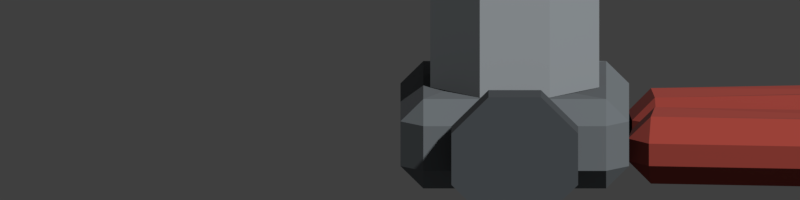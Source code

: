 # Source: tool_can_opener.blend  (saved by Blender 5.2.45; exported with 4.5.12 LTS)
import bpy
from mathutils import Matrix  # noqa: F401  (used for matrix-valued properties, if any)

bpy.ops.wm.read_factory_settings(use_empty=True)
scene = bpy.context.scene
scene.name = 'Scene'

# ---- images (referenced by path relative to the original .blend; pixels are not part of the script)
import os
ASSET_DIR = os.environ.get("B2B_ASSET_DIR", "")  # directory of the original .blend (textures are referenced by path, not embedded)
HERE = os.path.dirname(os.path.abspath(__file__))  # packed textures are extracted next to this script under _unpacked/

def load_image(name, relpath, width, height, colorspace="sRGB"):
    """Load a texture the original file referenced (path relative to the .blend, or extracted next to this script)."""
    p = next((c for c in (os.path.join(HERE, relpath), os.path.join(ASSET_DIR, relpath)) if relpath and os.path.exists(c)), "")
    if p:
        img = bpy.data.images.load(p, check_existing=True)
        img.name = name
    else:  # same state as the original file: an image datablock whose file is absent (Cycles renders it pink)
        img = bpy.data.images.new(name, width, height)
        img.source = "FILE"
        img.filepath = "//" + (relpath or name)
    img.colorspace_settings.name = colorspace
    return img
img_palette_png = load_image('palette.png', '_unpacked/palette.8f92128f.png', 256, 192, 'sRGB')

# ---- materials (node trees are filled in below, after node groups)
mat_palette = bpy.data.materials.new('palette')

# ---- material node trees
mat_palette.use_nodes = True; mat_palette.node_tree.nodes.clear()
_N = mat_palette.node_tree.nodes; _L = mat_palette.node_tree.links
n0 = _N.new('ShaderNodeBsdfPrincipled'); n0.name = 'Principled BSDF'; n0.location = (-200, 100)
n0.inputs[2].default_value = 1.0
n0.inputs[10].default_value = 0.005
n1 = _N.new('ShaderNodeOutputMaterial'); n1.name = 'Material Output'; n1.location = (200, 100)
n2 = _N.new('ShaderNodeTexImage'); n2.name = 'Image Texture'; n2.location = (0, 0)
n2.image = img_palette_png
n2.interpolation = 'Closest'
_L.new(n2.outputs[0], n0.inputs[0])
_L.new(n0.outputs[0], n1.inputs[0])
n1.is_active_output = True

# ---- world
world_nolight = bpy.data.worlds.new('NoLight'); scene.world = world_nolight
world_nolight.use_nodes = True; world_nolight.node_tree.nodes.clear()
_N = world_nolight.node_tree.nodes; _L = world_nolight.node_tree.links
n0 = _N.new('ShaderNodeBackground'); n0.name = 'Background'; n0.location = (-200, 100)
n0.inputs[0].default_value = (0.05, 0.05, 0.05, 1.0)
n1 = _N.new('ShaderNodeOutputWorld'); n1.name = 'World Output'; n1.location = (200, 100)
_L.new(n0.outputs[0], n1.inputs[0])
n1.is_active_output = True
world_nolight.color = (0.0, 0.0, 0.0)

# ---- cameras
cam_rendercamera = bpy.data.cameras.new('RenderCamera')
cam_rendercamera.type = 'ORTHO'
cam_rendercamera.clip_start = 0.01
cam_rendercamera.ortho_scale = 0.14

# ---- meshes
me_tool_can_opener_ruchnoy_idle = bpy.data.meshes.new('tool_can_opener_ruchnoy_idle')
me_tool_can_opener_ruchnoy_idle.from_pydata([(-0.02617, -0.01198, 0.0), (-0.02652, -0.01596, 0.004), (-0.03016, -0.01163, 0.004), (-0.02652, -0.01596, 0.008), (-0.02617, -0.01198, 0.012), (-0.03016, -0.01163, 0.008), (-0.02548, -0.004006, 0.0), (-0.02946, -0.003657, 0.004), (-0.02513, -2.128e-05, 0.004), (-0.02548, -0.004006, 0.012), (-0.02513, -2.128e-05, 0.008), (-0.02946, -0.003657, 0.008), (0.06548, -0.01999, 0.0), (0.06946, -0.02034, 0.004), (0.06513, -0.02398, 0.004), (0.06548, -0.01999, 0.012), (0.06513, -0.02398, 0.008), (0.06946, -0.02034, 0.008), (0.06617, -0.01202, 0.0), (0.06652, -0.00804, 0.004), (0.07016, -0.01237, 0.004), (0.06617, -0.01202, 0.012), (0.07016, -0.01237, 0.008), (0.06652, -0.00804, 0.008), (-0.02548, 0.004006, 0.0), (-0.02513, 2.128e-05, 0.004), (-0.02946, 0.003657, 0.004), (-0.02513, 2.128e-05, 0.008), (-0.02548, 0.004006, 0.012), (-0.02946, 0.003657, 0.008), (-0.02617, 0.01198, 0.0), (-0.03016, 0.01163, 0.004), (-0.02652, 0.01596, 0.004), (-0.02617, 0.01198, 0.012), (-0.02652, 0.01596, 0.008), (-0.03016, 0.01163, 0.008), (0.06617, 0.01202, 0.0), (0.07016, 0.01237, 0.004), (0.06652, 0.00804, 0.004), (0.06617, 0.01202, 0.012), (0.06652, 0.00804, 0.008), (0.07016, 0.01237, 0.008), (0.06548, 0.01999, 0.0), (0.06513, 0.02398, 0.004), (0.06946, 0.02034, 0.004), (0.06548, 0.01999, 0.012), (0.06946, 0.02034, 0.008), (0.06513, 0.02398, 0.008), (-0.066, -0.016, 0.0), (-0.066, -0.02, 0.004), (-0.07, -0.016, 0.004), (-0.066, -0.02, 0.012), (-0.066, -0.016, 0.016), (-0.07, -0.016, 0.012), (-0.066, 0.016, 0.0), (-0.07, 0.016, 0.004), (-0.066, 0.02, 0.004), (-0.066, 0.016, 0.016), (-0.066, 0.02, 0.012), (-0.07, 0.016, 0.012), (-0.034, -0.016, 0.0), (-0.03, -0.016, 0.004), (-0.034, -0.02, 0.004), (-0.034, -0.016, 0.016), (-0.034, -0.02, 0.012), (-0.03, -0.016, 0.012), (-0.034, 0.016, 0.0), (-0.034, 0.02, 0.004), (-0.03, 0.016, 0.004), (-0.034, 0.016, 0.016), (-0.03, 0.016, 0.012), (-0.034, 0.02, 0.012), (-0.05612, 0.01478, 0.016), (-0.05612, 0.01478, 0.046), (-0.04388, 0.01478, 0.016), (-0.04388, 0.01478, 0.046), (-0.03522, 0.006123, 0.016), (-0.03522, 0.006123, 0.046), (-0.03522, -0.006123, 0.016), (-0.03522, -0.006123, 0.046), (-0.04388, -0.01478, 0.016), (-0.04388, -0.01478, 0.046), (-0.05612, -0.01478, 0.016), (-0.05612, -0.01478, 0.046), (-0.06478, -0.006123, 0.016), (-0.06478, -0.006123, 0.046), (-0.06478, 0.006123, 0.016), (-0.06478, 0.006123, 0.046), (-0.0675, -0.004, 0.042), (-0.0675, -0.004, 0.05), (-0.0675, 0.004, 0.042), (-0.0675, 0.004, 0.05), (-0.0325, -0.004, 0.042), (-0.0325, -0.004, 0.05), (-0.0325, 0.004, 0.042), (-0.0325, 0.004, 0.05), (-0.05459, -0.023, 0.01909), (-0.05459, -0.029, 0.01909), (-0.04541, -0.023, 0.01909), (-0.04541, -0.029, 0.01909), (-0.03891, -0.023, 0.01259), (-0.03891, -0.029, 0.01259), (-0.03891, -0.023, 0.003408), (-0.03891, -0.029, 0.003408), (-0.04541, -0.023, -0.003087), (-0.04541, -0.029, -0.003087), (-0.05459, -0.023, -0.003087), (-0.05459, -0.029, -0.003087), (-0.06109, -0.023, 0.003408), (-0.06109, -0.029, 0.003408), (-0.06109, -0.023, 0.01259), (-0.06109, -0.029, 0.01259), (0.02316, -0.012, 0.01156), (0.03071, 0.01201, 0.01173), (-0.05557, 0.005572, 0.0155), (-0.04501, -0.002067, 0.0458)], [], [(0, 1, 2), (3, 4, 5), (6, 7, 8), (9, 10, 11), (12, 13, 14), (15, 16, 17), (18, 19, 20), (21, 22, 23), (6, 0, 2, 7), (1, 3, 5, 2), (4, 9, 11, 5), (10, 8, 7, 11), (18, 6, 8, 19), (9, 21, 23, 10), (22, 20, 19, 23), (12, 18, 20, 13), (21, 15, 17, 22), (16, 14, 13, 17), (0, 12, 14, 1), (15, 4, 3, 16), (6, 18, 12, 0), (2, 5, 11, 7), (14, 16, 3, 1), (45, 33, 113), (8, 10, 23, 19), (20, 22, 17, 13), (24, 25, 26), (27, 28, 29), (30, 31, 32), (33, 34, 35), (36, 37, 38), (39, 40, 41), (42, 43, 44), (45, 46, 47), (30, 24, 26, 31), (25, 27, 29, 26), (28, 33, 35, 29), (34, 32, 31, 35), (42, 30, 32, 43), (33, 45, 47, 34), (46, 44, 43, 47), (36, 42, 44, 37), (45, 39, 41, 46), (40, 38, 37, 41), (24, 36, 38, 25), (39, 28, 27, 40), (30, 42, 36, 24), (26, 29, 35, 31), (38, 40, 27, 25), (69, 57, 114), (32, 34, 47, 43), (44, 46, 41, 37), (48, 49, 50), (51, 52, 53), (54, 55, 56), (57, 58, 59), (60, 61, 62), (63, 64, 65), (66, 67, 68), (69, 70, 71), (54, 48, 50, 55), (49, 51, 53, 50), (52, 57, 59, 53), (58, 56, 55, 59), (66, 54, 56, 67), (57, 69, 71, 58), (70, 68, 67, 71), (60, 66, 68, 61), (69, 63, 65, 70), (64, 62, 61, 65), (48, 60, 62, 49), (63, 52, 51, 64), (54, 66, 60, 48), (50, 53, 59, 55), (62, 64, 51, 49), (75, 73, 115), (56, 58, 71, 67), (68, 70, 65, 61), (72, 73, 75, 74), (74, 75, 77, 76), (76, 77, 79, 78), (78, 79, 81, 80), (80, 81, 83, 82), (82, 83, 85, 84), (84, 85, 87, 86), (86, 87, 73, 72), (72, 74, 76, 78, 80, 82, 84, 86), (88, 89, 91, 90), (90, 91, 95, 94), (94, 95, 93, 92), (92, 93, 89, 88), (90, 94, 92, 88), (95, 91, 89, 93), (96, 97, 99, 98), (98, 99, 101, 100), (100, 101, 103, 102), (102, 103, 105, 104), (104, 105, 107, 106), (106, 107, 109, 108), (99, 97, 111, 109, 107, 105, 103, 101), (108, 109, 111, 110), (110, 111, 97, 96), (96, 98, 100, 102, 104, 106, 108, 110), (21, 9, 112), (9, 4, 112), (4, 15, 112), (15, 21, 112), (33, 28, 113), (28, 39, 113), (39, 45, 113), (57, 52, 114), (52, 63, 114), (63, 69, 114), (73, 87, 115), (87, 85, 115), (85, 83, 115), (83, 81, 115), (81, 79, 115), (79, 77, 115), (77, 75, 115)])
_uv = me_tool_can_opener_ruchnoy_idle.uv_layers.new(name='UVMap')
_uv.uv.foreach_set('vector', [0.9375, 0.75, 0.9375, 0.75, 0.9375, 0.75, 0.9375, 0.75, 0.9375, 0.75, 0.9375, 0.75, 0.9375, 0.75, 0.9375, 0.75, 0.9375, 0.75, 0.9375, 0.75, 0.9375, 0.75, 0.9375, 0.75, 0.9375, 0.75, 0.9375, 0.75, 0.9375, 0.75, 0.9375, 0.75, 0.9375, 0.75, 0.9375, 0.75, 0.9375, 0.75, 0.9375, 0.75, 0.9375, 0.75, 0.9375, 0.75, 0.9375, 0.75, 0.9375, 0.75, 0.9375, 0.75, 0.9375, 0.75, 0.9375, 0.75, 0.9375, 0.75, 0.9375, 0.75, 0.9375, 0.75, 0.9375, 0.75, 0.9375, 0.75, 0.9375, 0.75, 0.9375, 0.75, 0.9375, 0.75, 0.9375, 0.75, 0.9375, 0.75, 0.9375, 0.75, 0.9375, 0.75, 0.9375, 0.75, 0.9805, 0.75, 0.9805, 0.75, 0.9805, 0.75, 0.9805, 0.75, 0.8945, 0.75, 0.8945, 0.75, 0.8945, 0.75, 0.8945, 0.75, 0.9375, 0.75, 0.9375, 0.75, 0.9375, 0.75, 0.9375, 0.75, 0.9375, 0.75, 0.9375, 0.75, 0.9375, 0.75, 0.9375, 0.75, 0.9375, 0.75, 0.9375, 0.75, 0.9375, 0.75, 0.9375, 0.75, 0.9375, 0.75, 0.9375, 0.75, 0.9375, 0.75, 0.9375, 0.75, 0.9375, 0.75, 0.9375, 0.75, 0.9375, 0.75, 0.9375, 0.75, 0.9805, 0.75, 0.9805, 0.75, 0.9805, 0.75, 0.9805, 0.75, 0.8945, 0.75, 0.8945, 0.75, 0.8945, 0.75, 0.8945, 0.75, 0.9375, 0.75, 0.9375, 0.75, 0.9375, 0.75, 0.9375, 0.75, 0.9375, 0.75, 0.9375, 0.75, 0.9375, 0.75, 0.9375, 0.75, 0.9375, 0.75, 0.9375, 0.75, 0.9375, 0.75, 0.9375, 0.75, 0.9375, 0.75, 0.9375, 0.75, 0.9375, 0.75, 0.9375, 0.75, 0.9375, 0.75, 0.9375, 0.75, 0.9375, 0.75, 0.9375, 0.75, 0.9375, 0.75, 0.9375, 0.75, 0.9375, 0.75, 0.9375, 0.75, 0.9375, 0.75, 0.9375, 0.75, 0.9375, 0.75, 0.9375, 0.75, 0.9375, 0.75, 0.9375, 0.75, 0.9375, 0.75, 0.9375, 0.75, 0.9375, 0.75, 0.9375, 0.75, 0.9375, 0.75, 0.9375, 0.75, 0.9375, 0.75, 0.9375, 0.75, 0.9375, 0.75, 0.9375, 0.75, 0.9375, 0.75, 0.9375, 0.75, 0.9375, 0.75, 0.9375, 0.75, 0.9375, 0.75, 0.9375, 0.75, 0.9375, 0.75, 0.9375, 0.75, 0.9375, 0.75, 0.9375, 0.75, 0.9375, 0.75, 0.9375, 0.75, 0.9375, 0.75, 0.9375, 0.75, 0.9375, 0.75, 0.9375, 0.75, 0.9375, 0.75, 0.9375, 0.75, 0.9375, 0.75, 0.9375, 0.75, 0.9375, 0.75, 0.9375, 0.75, 0.9375, 0.75, 0.9375, 0.75, 0.9375, 0.75, 0.9375, 0.75, 0.9375, 0.75, 0.9375, 0.75, 0.9375, 0.75, 0.9375, 0.75, 0.9375, 0.75, 0.9375, 0.75, 0.9375, 0.75, 0.9375, 0.75, 0.9375, 0.75, 0.9375, 0.75, 0.9375, 0.75, 0.9375, 0.75, 0.9375, 0.75, 0.9375, 0.75, 0.9375, 0.75, 0.9375, 0.75, 0.9375, 0.75, 0.9805, 0.75, 0.9805, 0.75, 0.9805, 0.75, 0.9805, 0.75, 0.9375, 0.75, 0.9375, 0.75, 0.9375, 0.75, 0.9375, 0.75, 0.8945, 0.75, 0.8945, 0.75, 0.8945, 0.75, 0.8945, 0.75, 0.9375, 0.75, 0.9375, 0.75, 0.9375, 0.75, 0.9375, 0.75, 0.9375, 0.75, 0.9375, 0.75, 0.9375, 0.75, 0.9375, 0.75, 0.2305, 0.75, 0.2305, 0.75, 0.2305, 0.75, 0.9805, 0.75, 0.9805, 0.75, 0.9805, 0.75, 0.9805, 0.75, 0.9375, 0.75, 0.9375, 0.75, 0.9375, 0.75, 0.9375, 0.75, 0.1875, 0.75, 0.1875, 0.75, 0.1875, 0.75, 0.1875, 0.75, 0.1875, 0.75, 0.1875, 0.75, 0.1875, 0.75, 0.1875, 0.75, 0.1875, 0.75, 0.1875, 0.75, 0.1875, 0.75, 0.1875, 0.75, 0.1875, 0.75, 0.1875, 0.75, 0.1875, 0.75, 0.1875, 0.75, 0.1875, 0.75, 0.1875, 0.75, 0.1875, 0.75, 0.1875, 0.75, 0.1875, 0.75, 0.1875, 0.75, 0.1875, 0.75, 0.1875, 0.75, 0.1875, 0.75, 0.1875, 0.75, 0.1875, 0.75, 0.1875, 0.75, 0.1875, 0.75, 0.1875, 0.75, 0.1875, 0.75, 0.1875, 0.75, 0.1445, 0.75, 0.1445, 0.75, 0.1445, 0.75, 0.1445, 0.75, 0.1875, 0.75, 0.1875, 0.75, 0.1875, 0.75, 0.1875, 0.75, 0.1875, 0.75, 0.1875, 0.75, 0.1875, 0.75, 0.1875, 0.75, 0.1875, 0.75, 0.1875, 0.75, 0.1875, 0.75, 0.1875, 0.75, 0.1875, 0.75, 0.1875, 0.75, 0.1875, 0.75, 0.1875, 0.75, 0.2305, 0.75, 0.2305, 0.75, 0.2305, 0.75, 0.2305, 0.75, 0.2305, 0.75, 0.2305, 0.75, 0.2305, 0.75, 0.2305, 0.75, 0.1875, 0.75, 0.1875, 0.75, 0.1875, 0.75, 0.1875, 0.75, 0.1875, 0.75, 0.1875, 0.75, 0.1875, 0.75, 0.1875, 0.75, 0.1875, 0.75, 0.1875, 0.75, 0.1875, 0.75, 0.1875, 0.75, 0.1875, 0.75, 0.1875, 0.75, 0.1875, 0.75, 0.1875, 0.75, 0.1875, 0.75, 0.1875, 0.75, 0.1875, 0.75, 0.1875, 0.75, 0.1875, 0.75, 0.1875, 0.75, 0.1875, 0.75, 0.1875, 0.75, 0.0625, 0.75, 0.0625, 0.75, 0.0625, 0.75, 0.1445, 0.75, 0.1445, 0.75, 0.1445, 0.75, 0.1445, 0.75, 0.1875, 0.75, 0.1875, 0.75, 0.1875, 0.75, 0.1875, 0.75, 0.1055, 0.75, 0.1055, 0.75, 0.1055, 0.75, 0.1055, 0.75, 0.0625, 0.75, 0.0625, 0.75, 0.0625, 0.75, 0.0625, 0.75, 0.0625, 0.75, 0.0625, 0.75, 0.0625, 0.75, 0.0625, 0.75, 0.0625, 0.75, 0.0625, 0.75, 0.0625, 0.75, 0.0625, 0.75, 0.1055, 0.75, 0.1055, 0.75, 0.1055, 0.75, 0.1055, 0.75, 0.0625, 0.75, 0.0625, 0.75, 0.0625, 0.75, 0.0625, 0.75, 0.1055, 0.75, 0.1055, 0.75, 0.1055, 0.75, 0.1055, 0.75, 0.1055, 0.75, 0.1055, 0.75, 0.1055, 0.75, 0.1055, 0.75, 0.0625, 0.75, 0.0625, 0.75, 0.0625, 0.75, 0.0625, 0.75, 0.0625, 0.75, 0.0625, 0.75, 0.0625, 0.75, 0.0625, 0.75, 0.0625, 0.75, 0.0625, 0.75, 0.0625, 0.75, 0.0625, 0.75, 0.0625, 0.75, 0.0625, 0.75, 0.0625, 0.75, 0.0625, 0.75, 0.0625, 0.75, 0.0625, 0.75, 0.0625, 0.75, 0.0625, 0.75, 0.1055, 0.75, 0.1055, 0.75, 0.1055, 0.75, 0.1055, 0.75, 0.01953, 0.75, 0.01953, 0.75, 0.01953, 0.75, 0.01953, 0.75, 0.0625, 0.75, 0.0625, 0.75, 0.0625, 0.75, 0.0625, 0.75, 0.3125, 0.75, 0.3125, 0.75, 0.3125, 0.75, 0.3125, 0.75, 0.3125, 0.75, 0.3125, 0.75, 0.3125, 0.75, 0.3125, 0.75, 0.3125, 0.75, 0.3125, 0.75, 0.3125, 0.75, 0.3125, 0.75, 0.3125, 0.75, 0.3125, 0.75, 0.3125, 0.75, 0.3125, 0.75, 0.3125, 0.75, 0.3125, 0.75, 0.3125, 0.75, 0.3125, 0.75, 0.3125, 0.75, 0.3125, 0.75, 0.3125, 0.75, 0.3125, 0.75, 0.3125, 0.75, 0.3125, 0.75, 0.3125, 0.75, 0.3125, 0.75, 0.3125, 0.75, 0.3125, 0.75, 0.3125, 0.75, 0.3125, 0.75, 0.3125, 0.75, 0.3125, 0.75, 0.3125, 0.75, 0.3125, 0.75, 0.3125, 0.75, 0.3125, 0.75, 0.3125, 0.75, 0.3125, 0.75, 0.2695, 0.75, 0.2695, 0.75, 0.2695, 0.75, 0.2695, 0.75, 0.2695, 0.75, 0.2695, 0.75, 0.2695, 0.75, 0.2695, 0.75, 0.9375, 0.75, 0.9375, 0.75, 0.9375, 0.75, 0.9805, 0.75, 0.9805, 0.75, 0.9805, 0.75, 0.9805, 0.75, 0.9805, 0.75, 0.9805, 0.75, 0.9375, 0.75, 0.9375, 0.75, 0.9375, 0.75, 0.9805, 0.75, 0.9805, 0.75, 0.9805, 0.75, 0.9375, 0.75, 0.9375, 0.75, 0.9375, 0.75, 0.9805, 0.75, 0.9805, 0.75, 0.9805, 0.75, 0.1445, 0.75, 0.1445, 0.75, 0.1445, 0.75, 0.1875, 0.75, 0.1875, 0.75, 0.1875, 0.75, 0.1445, 0.75, 0.1445, 0.75, 0.1445, 0.75, 0.0625, 0.75, 0.0625, 0.75, 0.0625, 0.75, 0.0625, 0.75, 0.0625, 0.75, 0.0625, 0.75, 0.1055, 0.75, 0.1055, 0.75, 0.1055, 0.75, 0.0625, 0.75, 0.0625, 0.75, 0.0625, 0.75, 0.0625, 0.75, 0.0625, 0.75, 0.0625, 0.75, 0.0625, 0.75, 0.0625, 0.75, 0.0625, 0.75, 0.0625, 0.75, 0.0625, 0.75, 0.0625, 0.75])
me_tool_can_opener_ruchnoy_idle.materials.append(mat_palette)
me_tool_can_opener_ruchnoy_idle.update()
me_tool_can_opener_klyuch_otkryvashka_idle = bpy.data.meshes.new('tool_can_opener_klyuch_otkryvashka_idle')
me_tool_can_opener_klyuch_otkryvashka_idle.from_pydata([(-0.005, -0.005, 0.0), (-0.005, -0.01, 0.005), (-0.01, -0.005, 0.005), (-0.005, -0.01, 0.011), (-0.005, -0.005, 0.016), (-0.01, -0.005, 0.011), (-0.005, 0.005, 0.0), (-0.01, 0.005, 0.005), (-0.005, 0.01, 0.005), (-0.005, 0.005, 0.016), (-0.005, 0.01, 0.011), (-0.01, 0.005, 0.011), (0.065, -0.005, 0.0), (0.07, -0.005, 0.005), (0.065, -0.01, 0.005), (0.065, -0.005, 0.016), (0.065, -0.01, 0.011), (0.07, -0.005, 0.011), (0.065, 0.005, 0.0), (0.065, 0.01, 0.005), (0.07, 0.005, 0.005), (0.065, 0.005, 0.016), (0.07, 0.005, 0.011), (0.065, 0.01, 0.011), (-0.065, -0.004, 0.006), (-0.065, -0.004, 0.01), (-0.065, 0.004, 0.006), (-0.065, 0.004, 0.01), (-0.005, -0.004, 0.006), (-0.005, -0.004, 0.01), (-0.005, 0.004, 0.006), (-0.005, 0.004, 0.01), (-0.07, -0.002, 0.004), (-0.058, -0.002, 0.004), (-0.066, -0.002, 0.029), (-0.07, 0.002, 0.004), (-0.058, 0.002, 0.004), (-0.066, 0.002, 0.029), (0.0085, 0.002598, 0.016), (0.0085, 0.002598, 0.018), (0.0115, 0.002598, 0.016), (0.0115, 0.002598, 0.018), (0.013, 4.657e-10, 0.016), (0.013, 4.657e-10, 0.018), (0.0115, -0.002598, 0.016), (0.0115, -0.002598, 0.018), (0.0085, -0.002598, 0.016), (0.0085, -0.002598, 0.018), (0.007, -4.657e-10, 0.016), (0.007, -4.657e-10, 0.018), (0.0485, 0.002598, 0.016), (0.0485, 0.002598, 0.018), (0.0515, 0.002598, 0.016), (0.0515, 0.002598, 0.018), (0.053, 4.657e-10, 0.016), (0.053, 4.657e-10, 0.018), (0.0515, -0.002598, 0.016), (0.0515, -0.002598, 0.018), (0.0485, -0.002598, 0.016), (0.0485, -0.002598, 0.018), (0.047, -4.657e-10, 0.016), (0.047, -4.657e-10, 0.018), (0.01834, -0.001665, 0.01582)], [], [(0, 1, 2), (3, 4, 5), (6, 7, 8), (9, 10, 11), (12, 13, 14), (15, 16, 17), (18, 19, 20), (21, 22, 23), (6, 0, 2, 7), (1, 3, 5, 2), (4, 9, 11, 5), (10, 8, 7, 11), (18, 6, 8, 19), (9, 21, 23, 10), (22, 20, 19, 23), (12, 18, 20, 13), (21, 15, 17, 22), (16, 14, 13, 17), (0, 12, 14, 1), (15, 4, 3, 16), (6, 18, 12, 0), (2, 5, 11, 7), (14, 16, 3, 1), (8, 10, 23, 19), (20, 22, 17, 13), (24, 25, 27, 26), (26, 27, 31, 30), (30, 31, 29, 28), (28, 29, 25, 24), (26, 30, 28, 24), (31, 27, 25, 29), (34, 32, 33), (35, 37, 36), (32, 35, 36, 33), (33, 36, 37, 34), (34, 37, 35, 32), (38, 39, 41, 40), (40, 41, 43, 42), (42, 43, 45, 44), (44, 45, 47, 46), (41, 39, 49, 47, 45, 43), (46, 47, 49, 48), (48, 49, 39, 38), (38, 40, 42, 44, 46, 48), (50, 51, 53, 52), (52, 53, 55, 54), (54, 55, 57, 56), (56, 57, 59, 58), (53, 51, 61, 59, 57, 55), (58, 59, 61, 60), (60, 61, 51, 50), (50, 52, 54, 56, 58, 60), (21, 9, 62), (9, 4, 62), (4, 15, 62), (15, 21, 62)])
_uv = me_tool_can_opener_klyuch_otkryvashka_idle.uv_layers.new(name='UVMap')
_uv.uv.foreach_set('vector', [0.1875, 0.5833, 0.1875, 0.5833, 0.1875, 0.5833, 0.1875, 0.5833, 0.1875, 0.5833, 0.1875, 0.5833, 0.1875, 0.5833, 0.1875, 0.5833, 0.1875, 0.5833, 0.1875, 0.5833, 0.1875, 0.5833, 0.1875, 0.5833, 0.1875, 0.5833, 0.1875, 0.5833, 0.1875, 0.5833, 0.1875, 0.5833, 0.1875, 0.5833, 0.1875, 0.5833, 0.1875, 0.5833, 0.1875, 0.5833, 0.1875, 0.5833, 0.1875, 0.5833, 0.1875, 0.5833, 0.1875, 0.5833, 0.1875, 0.5833, 0.1875, 0.5833, 0.1875, 0.5833, 0.1875, 0.5833, 0.1875, 0.5833, 0.1875, 0.5833, 0.1875, 0.5833, 0.1875, 0.5833, 0.1875, 0.5833, 0.1875, 0.5833, 0.1875, 0.5833, 0.1875, 0.5833, 0.1875, 0.5833, 0.1875, 0.5833, 0.1875, 0.5833, 0.1875, 0.5833, 0.1875, 0.5833, 0.1875, 0.5833, 0.1875, 0.5833, 0.1875, 0.5833, 0.1875, 0.5833, 0.1875, 0.5833, 0.1875, 0.5833, 0.1875, 0.5833, 0.1875, 0.5833, 0.1875, 0.5833, 0.1875, 0.5833, 0.1875, 0.5833, 0.1875, 0.5833, 0.1875, 0.5833, 0.1875, 0.5833, 0.1875, 0.5833, 0.1875, 0.5833, 0.1875, 0.5833, 0.1875, 0.5833, 0.1875, 0.5833, 0.1875, 0.5833, 0.1875, 0.5833, 0.1875, 0.5833, 0.1875, 0.5833, 0.1875, 0.5833, 0.1875, 0.5833, 0.1875, 0.5833, 0.1875, 0.5833, 0.1875, 0.5833, 0.1875, 0.5833, 0.1875, 0.5833, 0.1875, 0.5833, 0.1875, 0.5833, 0.1875, 0.5833, 0.1875, 0.5833, 0.1875, 0.5833, 0.1875, 0.5833, 0.1875, 0.5833, 0.1875, 0.5833, 0.1875, 0.5833, 0.1875, 0.5833, 0.1875, 0.5833, 0.1875, 0.5833, 0.1875, 0.5833, 0.1445, 0.5833, 0.1445, 0.5833, 0.1445, 0.5833, 0.1445, 0.5833, 0.1875, 0.5833, 0.1875, 0.5833, 0.1875, 0.5833, 0.1875, 0.5833, 0.1875, 0.75, 0.1875, 0.75, 0.1875, 0.75, 0.1875, 0.75, 0.1875, 0.75, 0.1875, 0.75, 0.1875, 0.75, 0.1875, 0.75, 0.1875, 0.75, 0.1875, 0.75, 0.1875, 0.75, 0.1875, 0.75, 0.1875, 0.75, 0.1875, 0.75, 0.1875, 0.75, 0.1875, 0.75, 0.1875, 0.75, 0.1875, 0.75, 0.1875, 0.75, 0.1875, 0.75, 0.1875, 0.75, 0.1875, 0.75, 0.1875, 0.75, 0.1875, 0.75, 0.01953, 0.75, 0.01953, 0.75, 0.01953, 0.75, 0.01953, 0.75, 0.01953, 0.75, 0.01953, 0.75, 0.0625, 0.75, 0.0625, 0.75, 0.0625, 0.75, 0.0625, 0.75, 0.0625, 0.75, 0.0625, 0.75, 0.0625, 0.75, 0.0625, 0.75, 0.01953, 0.75, 0.01953, 0.75, 0.01953, 0.75, 0.01953, 0.75, 0.0625, 0.75, 0.0625, 0.75, 0.0625, 0.75, 0.0625, 0.75, 0.0625, 0.75, 0.0625, 0.75, 0.0625, 0.75, 0.0625, 0.75, 0.0625, 0.75, 0.0625, 0.75, 0.0625, 0.75, 0.0625, 0.75, 0.0625, 0.75, 0.0625, 0.75, 0.0625, 0.75, 0.0625, 0.75, 0.0625, 0.75, 0.0625, 0.75, 0.0625, 0.75, 0.0625, 0.75, 0.0625, 0.75, 0.0625, 0.75, 0.0625, 0.75, 0.0625, 0.75, 0.0625, 0.75, 0.0625, 0.75, 0.0625, 0.75, 0.0625, 0.75, 0.0625, 0.75, 0.0625, 0.75, 0.0625, 0.75, 0.0625, 0.75, 0.0625, 0.75, 0.0625, 0.75, 0.0625, 0.75, 0.0625, 0.75, 0.0625, 0.75, 0.0625, 0.75, 0.0625, 0.75, 0.0625, 0.75, 0.0625, 0.75, 0.0625, 0.75, 0.0625, 0.75, 0.0625, 0.75, 0.0625, 0.75, 0.0625, 0.75, 0.0625, 0.75, 0.0625, 0.75, 0.0625, 0.75, 0.0625, 0.75, 0.0625, 0.75, 0.0625, 0.75, 0.0625, 0.75, 0.0625, 0.75, 0.0625, 0.75, 0.0625, 0.75, 0.0625, 0.75, 0.0625, 0.75, 0.0625, 0.75, 0.0625, 0.75, 0.0625, 0.75, 0.0625, 0.75, 0.0625, 0.75, 0.0625, 0.75, 0.0625, 0.75, 0.0625, 0.75, 0.0625, 0.75, 0.0625, 0.75, 0.0625, 0.75, 0.0625, 0.75, 0.0625, 0.75, 0.0625, 0.75, 0.1445, 0.5833, 0.1445, 0.5833, 0.1445, 0.5833, 0.1875, 0.5833, 0.1875, 0.5833, 0.1875, 0.5833, 0.2305, 0.5833, 0.2305, 0.5833, 0.2305, 0.5833, 0.1875, 0.5833, 0.1875, 0.5833, 0.1875, 0.5833])
me_tool_can_opener_klyuch_otkryvashka_idle.materials.append(mat_palette)
me_tool_can_opener_klyuch_otkryvashka_idle.update()

# ---- objects
ob_rendercamera = bpy.data.objects.new('RenderCamera', cam_rendercamera)
ob_tool_can_opener_ruchnoy_idle = bpy.data.objects.new('tool_can_opener_ruchnoy_idle', me_tool_can_opener_ruchnoy_idle)
ob_tool_can_opener_klyuch_otkryvashka_idle = bpy.data.objects.new('tool_can_opener_klyuch_otkryvashka_idle', me_tool_can_opener_klyuch_otkryvashka_idle)

# ---- transforms, parenting, visibility, modifiers, constraints
ob_rendercamera.location = (0.0, -9.79, 2.097)
ob_rendercamera.rotation_euler = (1.361, -0.0, 0.0)
ob_tool_can_opener_ruchnoy_idle.location = (0.07008, 0.0, 0.0)
ob_tool_can_opener_klyuch_otkryvashka_idle.location = (1.21, 0.0, 0.0)

# ---- collection membership
scene.collection.objects.link(ob_rendercamera)
scene.collection.objects.link(ob_tool_can_opener_ruchnoy_idle)
scene.collection.objects.link(ob_tool_can_opener_klyuch_otkryvashka_idle)

# ---- scene / render settings (as saved in the file)
scene.camera = ob_rendercamera
scene.frame_start = 1; scene.frame_end = 250; scene.frame_set(1)
scene.render.engine = 'CYCLES'
scene.render.resolution_x = 28
scene.render.resolution_y = 7
scene.render.pixel_aspect_x = 1.022
scene.render.dither_intensity = 0.0
scene.render.film_transparent = True
scene.render.bake_bias = 0.0
scene.render.bake_samples = 0
scene.render.compositor_device = 'GPU'
scene.cycles.use_denoising = False
scene.cycles.samples = 16
scene.cycles.use_adaptive_sampling = False
scene.cycles.max_bounces = 0
scene.eevee.use_volume_custom_range = False
scene.eevee.fast_gi_thickness_near = 0.1
scene.eevee.fast_gi_thickness_far = 0.0
scene.eevee.ray_tracing_options.screen_trace_thickness = 0.1
scene.view_settings.view_transform = 'Standard'
bpy.context.view_layer.update()

# ---- added for rendering (the .blend has no usable light): sun
light_auto_sun = bpy.data.lights.new('AutoSun', 'SUN')
light_auto_sun.energy = 3.0
light_auto_sun.angle = 0.0523599
ob_auto_sun = bpy.data.objects.new('AutoSun', light_auto_sun)
scene.collection.objects.link(ob_auto_sun)
ob_auto_sun.rotation_euler = (0.872665, 0.174533, 0.523599)
bpy.context.view_layer.update()
